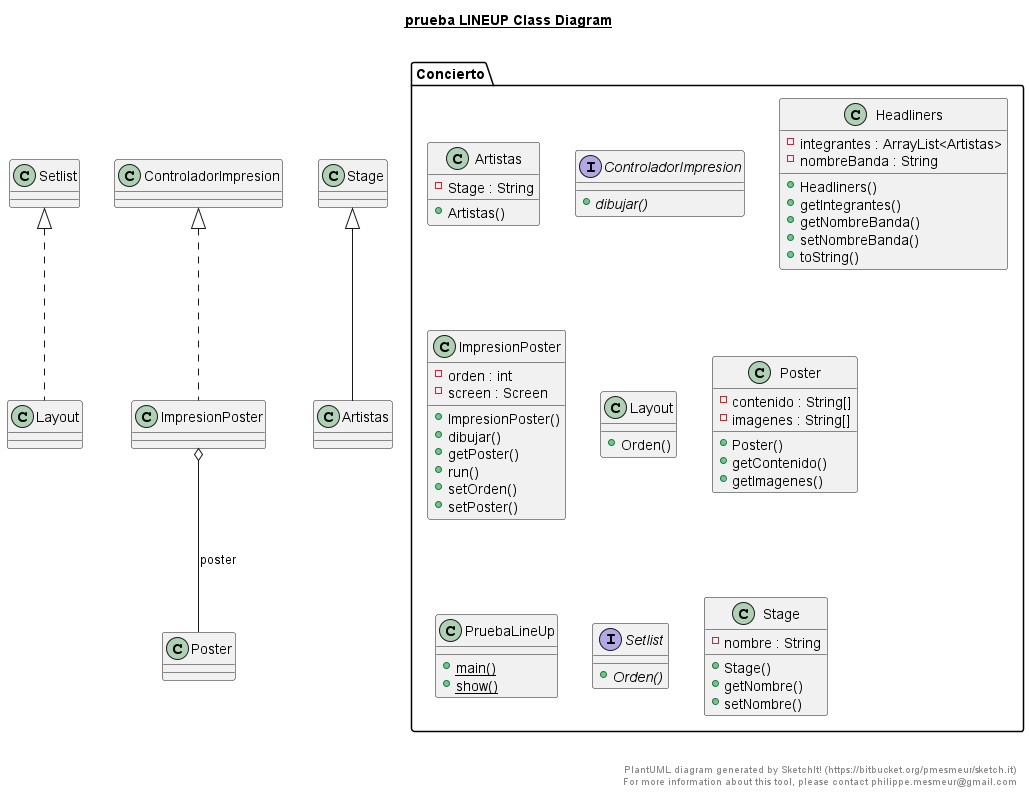

The diagram above was rendered by PlantUML. Its source (embedded in the PNG):
@startuml

title __prueba LINEUP Class Diagram__\n

  namespace Concierto{
    class Artistas {
        - Stage : String
        + Artistas()
    }
  }
  

  namespace Concierto{
    interface ControladorImpresion {
        {abstract} + dibujar()
    }
  }
  

  namespace Concierto{
    class Headliners {
        - integrantes : ArrayList<Artistas>
        - nombreBanda : String
        + Headliners()
        + getIntegrantes()
        + getNombreBanda()
        + setNombreBanda()
        + toString()
    }
  }
  

  namespace Concierto{
    class ImpresionPoster {
        - orden : int
        - screen : Screen
        + ImpresionPoster()
        + dibujar()
        + getPoster()
        + run()
        + setOrden()
        + setPoster()
    }
  }
  

  namespace Concierto{
    class Layout {
        + Orden()
    }
  }
  

  namespace Concierto{
    class Poster {
        - contenido : String[]
        - imagenes : String[]
        + Poster()
        + getContenido()
        + getImagenes()
    }
  }
  

  namespace Concierto{
    class PruebaLineUp {
        {static} + main()
        {static} + show()
    }
  }
  

  namespace Concierto{
    interface Setlist {
        {abstract} + Orden()
    }
  }
  

  namespace Concierto{
    class Stage {
        - nombre : String
        + Stage()
        + getNombre()
        + setNombre()
    }
  }
  

  Artistas -up-|> Stage
  ImpresionPoster .up.|> ControladorImpresion
  ImpresionPoster o-- Poster : poster
  Layout .up.|> Setlist


right footer


PlantUML diagram generated by SketchIt! (https://bitbucket.org/pmesmeur/sketch.it)
For more information about this tool, please contact philippe.mesmeur@gmail.com
endfooter

@enduml